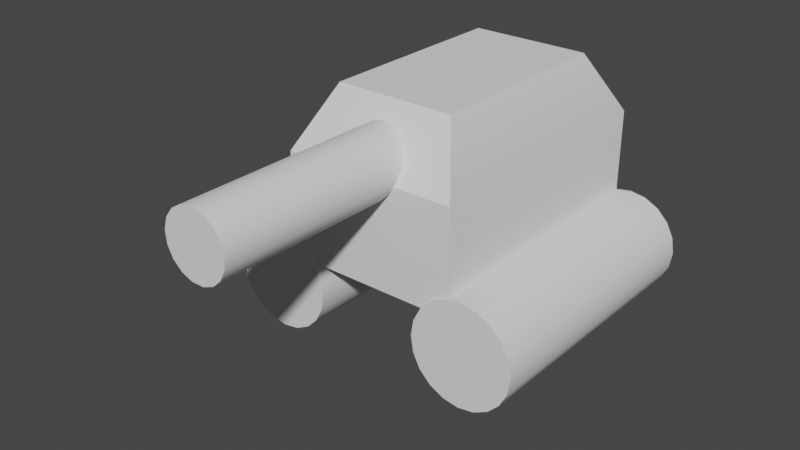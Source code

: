 # Source: Player_Blender.blend  (saved by Blender 3.4.6; exported with 4.5.12 LTS)
import bpy
from mathutils import Matrix  # noqa: F401  (used for matrix-valued properties, if any)

bpy.ops.wm.read_factory_settings(use_empty=True)
scene = bpy.context.scene
scene.name = 'Scene'

# ---- collections
col_player = bpy.data.collections.new('Player'); scene.collection.children.link(col_player)

# ---- node groups
ng_auto_smooth = bpy.data.node_groups.new('Auto Smooth', 'GeometryNodeTree')
_s = ng_auto_smooth.interface.new_socket(name='Geometry', in_out='OUTPUT', socket_type='NodeSocketGeometry')
_s = ng_auto_smooth.interface.new_socket(name='Geometry', in_out='INPUT', socket_type='NodeSocketGeometry')
_s = ng_auto_smooth.interface.new_socket(name='Angle', in_out='INPUT', socket_type='NodeSocketFloat')
_s.subtype = 'ANGLE'
_s.min_value = 0.0
_s.max_value = 3.142
ng_auto_smooth.is_modifier = True
_N = ng_auto_smooth.nodes; _L = ng_auto_smooth.links
n0 = _N.new('NodeGroupOutput'); n0.name = 'Group Output'; n0.location = (480, -100)
n1 = _N.new('NodeGroupInput'); n1.name = 'Group Input'; n1.location = (-420, -300)
n2 = _N.new('NodeGroupInput'); n2.name = 'Group Input.001'; n2.location = (-60, -100)
n3 = _N.new('GeometryNodeSetShadeSmooth'); n3.name = 'Set Shade Smooth'; n3.location = (120, -100)
n3.domain = 'EDGE'
n4 = _N.new('GeometryNodeSetShadeSmooth'); n4.name = 'Set Shade Smooth.001'; n4.location = (300, -100)
n5 = _N.new('GeometryNodeInputMeshEdgeAngle'); n5.name = 'Edge Angle'; n5.location = (-420, -220)
n6 = _N.new('GeometryNodeInputEdgeSmooth'); n6.name = 'Is Edge Smooth'; n6.location = (-60, -160)
n7 = _N.new('GeometryNodeInputShadeSmooth'); n7.name = 'Is Face Smooth'; n7.location = (-240, -340)
n8 = _N.new('FunctionNodeBooleanMath'); n8.name = 'Boolean Math'; n8.location = (-60, -220)
n9 = _N.new('FunctionNodeCompare'); n9.name = 'Compare'; n9.location = (-240, -180)
n9.operation = 'LESS_EQUAL'
_L.new(n5.outputs[0], n9.inputs[0])
_L.new(n4.outputs[0], n0.inputs[0])
_L.new(n1.outputs[1], n9.inputs[1])
_L.new(n9.outputs[0], n8.inputs[0])
_L.new(n7.outputs[0], n8.inputs[1])
_L.new(n2.outputs[0], n3.inputs[0])
_L.new(n6.outputs[0], n3.inputs[1])
_L.new(n3.outputs[0], n4.inputs[0])
_L.new(n8.outputs[0], n3.inputs[2])
n0.is_active_output = True

# ---- world
world_world = bpy.data.worlds.new('World'); scene.world = world_world
world_world.use_nodes = True; world_world.node_tree.nodes.clear()
_N = world_world.node_tree.nodes; _L = world_world.node_tree.links
n0 = _N.new('ShaderNodeOutputWorld'); n0.name = 'World Output'; n0.location = (300, 300)
n1 = _N.new('ShaderNodeBackground'); n1.name = 'Background'; n1.location = (10, 300)
n1.inputs[0].default_value = (0.05088, 0.05088, 0.05088, 1.0)
_L.new(n1.outputs[0], n0.inputs[0])
n0.is_active_output = True
world_world.color = (0.05088, 0.05088, 0.05088)
world_world.use_sun_shadow = False
world_world.sun_shadow_jitter_overblur = 0.0

# ---- meshes
me_cylinder = bpy.data.meshes.new('Cylinder')
me_cylinder.from_pydata([(0.0, 1.0, -1.0), (0.0, 1.0, 4.349), (0.309, 0.9511, -1.0), (0.309, 0.9511, 4.349), (0.5878, 0.809, -1.0), (0.5878, 0.809, 4.349), (0.809, 0.5878, -1.0), (0.809, 0.5878, 4.349), (0.9511, 0.309, -1.0), (0.9511, 0.309, 4.349), (1.0, 0.0, -1.0), (1.0, 1.464e-07, 4.349), (0.9511, -0.309, -1.0), (0.9511, -0.309, 4.349), (0.809, -0.5878, -1.0), (0.809, -0.5878, 4.349), (0.5878, -0.809, -1.0), (0.5878, -0.809, 4.349), (0.309, -0.9511, -1.0), (0.309, -0.9511, 4.349), (0.0, -1.0, -1.0), (0.0, -1.0, 4.349), (-0.309, -0.9511, -1.0), (-0.309, -0.9511, 4.349), (-0.5878, -0.809, -1.0), (-0.5878, -0.809, 4.349), (-0.809, -0.5878, -1.0), (-0.809, -0.5878, 4.349), (-0.9511, -0.309, -1.0), (-0.9511, -0.309, 4.349), (-1.0, 0.0, -1.0), (-1.0, 1.464e-07, 4.349), (-0.9511, 0.309, -1.0), (-0.9511, 0.309, 4.349), (-0.809, 0.5878, -1.0), (-0.809, 0.5878, 4.349), (-0.5878, 0.809, -1.0), (-0.5878, 0.809, 4.349), (-0.309, 0.9511, -1.0), (-0.309, 0.9511, 4.349)], [], [(0, 1, 3, 2), (2, 3, 5, 4), (4, 5, 7, 6), (6, 7, 9, 8), (8, 9, 11, 10), (10, 11, 13, 12), (12, 13, 15, 14), (14, 15, 17, 16), (16, 17, 19, 18), (18, 19, 21, 20), (20, 21, 23, 22), (22, 23, 25, 24), (24, 25, 27, 26), (26, 27, 29, 28), (28, 29, 31, 30), (30, 31, 33, 32), (32, 33, 35, 34), (34, 35, 37, 36), (3, 1, 39, 37, 35, 33, 31, 29, 27, 25, 23, 21, 19, 17, 15, 13, 11, 9, 7, 5), (36, 37, 39, 38), (38, 39, 1, 0), (0, 2, 4, 6, 8, 10, 12, 14, 16, 18, 20, 22, 24, 26, 28, 30, 32, 34, 36, 38)])
me_cylinder.polygons.foreach_set('use_smooth', [True] * 22)
_uv = me_cylinder.uv_layers.new(name='UVMap')
_uv.uv.foreach_set('vector', [1.0, 0.5, 1.0, 1.0, 0.95, 1.0, 0.95, 0.5, 0.95, 0.5, 0.95, 1.0, 0.9, 1.0, 0.9, 0.5, 0.9, 0.5, 0.9, 1.0, 0.85, 1.0, 0.85, 0.5, 0.85, 0.5, 0.85, 1.0, 0.8, 1.0, 0.8, 0.5, 0.8, 0.5, 0.8, 1.0, 0.75, 1.0, 0.75, 0.5, 0.75, 0.5, 0.75, 1.0, 0.7, 1.0, 0.7, 0.5, 0.7, 0.5, 0.7, 1.0, 0.65, 1.0, 0.65, 0.5, 0.65, 0.5, 0.65, 1.0, 0.6, 1.0, 0.6, 0.5, 0.6, 0.5, 0.6, 1.0, 0.55, 1.0, 0.55, 0.5, 0.55, 0.5, 0.55, 1.0, 0.5, 1.0, 0.5, 0.5, 0.5, 0.5, 0.5, 1.0, 0.45, 1.0, 0.45, 0.5, 0.45, 0.5, 0.45, 1.0, 0.4, 1.0, 0.4, 0.5, 0.4, 0.5, 0.4, 1.0, 0.35, 1.0, 0.35, 0.5, 0.35, 0.5, 0.35, 1.0, 0.3, 1.0, 0.3, 0.5, 0.3, 0.5, 0.3, 1.0, 0.25, 1.0, 0.25, 0.5, 0.25, 0.5, 0.25, 1.0, 0.2, 1.0, 0.2, 0.5, 0.2, 0.5, 0.2, 1.0, 0.15, 1.0, 0.15, 0.5, 0.15, 0.5, 0.15, 1.0, 0.1, 1.0, 0.1, 0.5, 0.3242, 0.4783, 0.25, 0.49, 0.1758, 0.4783, 0.1089, 0.4442, 0.05584, 0.3911, 0.02175, 0.3242, 0.01, 0.25, 0.02175, 0.1758, 0.05584, 0.1089, 0.1089, 0.05584, 0.1758, 0.02175, 0.25, 0.01, 0.3242, 0.02175, 0.3911, 0.05584, 0.4442, 0.1089, 0.4783, 0.1758, 0.49, 0.25, 0.4783, 0.3242, 0.4442, 0.3911, 0.3911, 0.4442, 0.1, 0.5, 0.1, 1.0, 0.05, 1.0, 0.05, 0.5, 0.05, 0.5, 0.05, 1.0, -1.565e-07, 1.0, -1.565e-07, 0.5, 0.75, 0.49, 0.8242, 0.4783, 0.8911, 0.4442, 0.9442, 0.3911, 0.9783, 0.3242, 0.99, 0.25, 0.9783, 0.1758, 0.9442, 0.1089, 0.8911, 0.05584, 0.8242, 0.02175, 0.75, 0.01, 0.6758, 0.02175, 0.6089, 0.05584, 0.5558, 0.1089, 0.5217, 0.1758, 0.51, 0.25, 0.5217, 0.3242, 0.5558, 0.3911, 0.6089, 0.4442, 0.6758, 0.4783])
me_cylinder.update()
me_cylinder_001 = bpy.data.meshes.new('Cylinder.001')
me_cylinder_001.from_pydata([(0.0, 1.0, -1.0), (0.0, 1.0, 4.349), (0.309, 0.9511, -1.0), (0.309, 0.9511, 4.349), (0.5878, 0.809, -1.0), (0.5878, 0.809, 4.349), (0.809, 0.5878, -1.0), (0.809, 0.5878, 4.349), (0.9511, 0.309, -1.0), (0.9511, 0.309, 4.349), (1.0, 0.0, -1.0), (1.0, 1.464e-07, 4.349), (0.9511, -0.309, -1.0), (0.9511, -0.309, 4.349), (0.809, -0.5878, -1.0), (0.809, -0.5878, 4.349), (0.5878, -0.809, -1.0), (0.5878, -0.809, 4.349), (0.309, -0.9511, -1.0), (0.309, -0.9511, 4.349), (0.0, -1.0, -1.0), (0.0, -1.0, 4.349), (-0.309, -0.9511, -1.0), (-0.309, -0.9511, 4.349), (-0.5878, -0.809, -1.0), (-0.5878, -0.809, 4.349), (-0.809, -0.5878, -1.0), (-0.809, -0.5878, 4.349), (-0.9511, -0.309, -1.0), (-0.9511, -0.309, 4.349), (-1.0, 0.0, -1.0), (-1.0, 1.464e-07, 4.349), (-0.9511, 0.309, -1.0), (-0.9511, 0.309, 4.349), (-0.809, 0.5878, -1.0), (-0.809, 0.5878, 4.349), (-0.5878, 0.809, -1.0), (-0.5878, 0.809, 4.349), (-0.309, 0.9511, -1.0), (-0.309, 0.9511, 4.349)], [], [(0, 1, 3, 2), (2, 3, 5, 4), (4, 5, 7, 6), (6, 7, 9, 8), (8, 9, 11, 10), (10, 11, 13, 12), (12, 13, 15, 14), (14, 15, 17, 16), (16, 17, 19, 18), (18, 19, 21, 20), (20, 21, 23, 22), (22, 23, 25, 24), (24, 25, 27, 26), (26, 27, 29, 28), (28, 29, 31, 30), (30, 31, 33, 32), (32, 33, 35, 34), (34, 35, 37, 36), (3, 1, 39, 37, 35, 33, 31, 29, 27, 25, 23, 21, 19, 17, 15, 13, 11, 9, 7, 5), (36, 37, 39, 38), (38, 39, 1, 0), (0, 2, 4, 6, 8, 10, 12, 14, 16, 18, 20, 22, 24, 26, 28, 30, 32, 34, 36, 38)])
me_cylinder_001.polygons.foreach_set('use_smooth', [True] * 22)
_uv = me_cylinder_001.uv_layers.new(name='UVMap')
_uv.uv.foreach_set('vector', [1.0, 0.5, 1.0, 1.0, 0.95, 1.0, 0.95, 0.5, 0.95, 0.5, 0.95, 1.0, 0.9, 1.0, 0.9, 0.5, 0.9, 0.5, 0.9, 1.0, 0.85, 1.0, 0.85, 0.5, 0.85, 0.5, 0.85, 1.0, 0.8, 1.0, 0.8, 0.5, 0.8, 0.5, 0.8, 1.0, 0.75, 1.0, 0.75, 0.5, 0.75, 0.5, 0.75, 1.0, 0.7, 1.0, 0.7, 0.5, 0.7, 0.5, 0.7, 1.0, 0.65, 1.0, 0.65, 0.5, 0.65, 0.5, 0.65, 1.0, 0.6, 1.0, 0.6, 0.5, 0.6, 0.5, 0.6, 1.0, 0.55, 1.0, 0.55, 0.5, 0.55, 0.5, 0.55, 1.0, 0.5, 1.0, 0.5, 0.5, 0.5, 0.5, 0.5, 1.0, 0.45, 1.0, 0.45, 0.5, 0.45, 0.5, 0.45, 1.0, 0.4, 1.0, 0.4, 0.5, 0.4, 0.5, 0.4, 1.0, 0.35, 1.0, 0.35, 0.5, 0.35, 0.5, 0.35, 1.0, 0.3, 1.0, 0.3, 0.5, 0.3, 0.5, 0.3, 1.0, 0.25, 1.0, 0.25, 0.5, 0.25, 0.5, 0.25, 1.0, 0.2, 1.0, 0.2, 0.5, 0.2, 0.5, 0.2, 1.0, 0.15, 1.0, 0.15, 0.5, 0.15, 0.5, 0.15, 1.0, 0.1, 1.0, 0.1, 0.5, 0.3242, 0.4783, 0.25, 0.49, 0.1758, 0.4783, 0.1089, 0.4442, 0.05584, 0.3911, 0.02175, 0.3242, 0.01, 0.25, 0.02175, 0.1758, 0.05584, 0.1089, 0.1089, 0.05584, 0.1758, 0.02175, 0.25, 0.01, 0.3242, 0.02175, 0.3911, 0.05584, 0.4442, 0.1089, 0.4783, 0.1758, 0.49, 0.25, 0.4783, 0.3242, 0.4442, 0.3911, 0.3911, 0.4442, 0.1, 0.5, 0.1, 1.0, 0.05, 1.0, 0.05, 0.5, 0.05, 0.5, 0.05, 1.0, -1.565e-07, 1.0, -1.565e-07, 0.5, 0.75, 0.49, 0.8242, 0.4783, 0.8911, 0.4442, 0.9442, 0.3911, 0.9783, 0.3242, 0.99, 0.25, 0.9783, 0.1758, 0.9442, 0.1089, 0.8911, 0.05584, 0.8242, 0.02175, 0.75, 0.01, 0.6758, 0.02175, 0.6089, 0.05584, 0.5558, 0.1089, 0.5217, 0.1758, 0.51, 0.25, 0.5217, 0.3242, 0.5558, 0.3911, 0.6089, 0.4442, 0.6758, 0.4783])
me_cylinder_001.update()
me_cube_001 = bpy.data.meshes.new('Cube.001')
me_cube_001.from_pydata([(1.704, -4.288, -1.0), (1.162, -3.6, 2.169), (1.704, 0.9822, -1.0), (1.162, 0.2939, 2.169), (-1.704, -4.288, -1.0), (-1.162, -3.6, 2.169), (-1.704, 0.9822, -1.0), (-1.162, 0.2939, 2.169), (1.704, 0.9822, 1.0), (1.704, -4.288, 1.0), (-1.704, 0.9822, 1.0), (-1.704, -4.288, 1.0), (0.0, -3.395, 1.841), (0.0, -7.865, 1.841), (0.224, -3.395, 1.799), (0.224, -7.865, 1.799), (0.4177, -3.395, 1.679), (0.4177, -7.865, 1.679), (0.555, -3.395, 1.497), (0.555, -7.865, 1.497), (0.6174, -3.395, 1.278), (0.6174, -7.865, 1.278), (0.5963, -3.395, 1.051), (0.5963, -7.865, 1.051), (0.4948, -3.395, 0.847), (0.4948, -7.865, 0.847), (0.3264, -3.395, 0.6935), (0.3264, -7.865, 0.6935), (0.1139, -3.395, 0.6112), (0.1139, -7.865, 0.6112), (-0.1139, -3.395, 0.6112), (-0.1139, -7.865, 0.6112), (-0.3264, -3.395, 0.6935), (-0.3264, -7.865, 0.6935), (-0.4948, -3.395, 0.847), (-0.4948, -7.865, 0.847), (-0.5963, -3.395, 1.051), (-0.5963, -7.865, 1.051), (-0.6174, -3.395, 1.278), (-0.6174, -7.865, 1.278), (-0.555, -3.395, 1.497), (-0.555, -7.865, 1.497), (-0.4177, -3.395, 1.679), (-0.4177, -7.865, 1.679), (-0.224, -3.395, 1.799), (-0.224, -7.865, 1.799)], [], [(7, 5, 1, 3), (2, 8, 9, 0), (4, 0, 9, 11), (0, 4, 6, 2), (6, 4, 11, 10), (2, 6, 10, 8), (3, 1, 9, 8), (7, 3, 8, 10), (5, 7, 10, 11), (1, 5, 11, 9), (12, 13, 15, 14), (14, 15, 17, 16), (16, 17, 19, 18), (18, 19, 21, 20), (20, 21, 23, 22), (22, 23, 25, 24), (24, 25, 27, 26), (26, 27, 29, 28), (28, 29, 31, 30), (30, 31, 33, 32), (32, 33, 35, 34), (34, 35, 37, 36), (36, 37, 39, 38), (38, 39, 41, 40), (40, 41, 43, 42), (15, 13, 45, 43, 41, 39, 37, 35, 33, 31, 29, 27, 25, 23, 21, 19, 17), (42, 43, 45, 44), (44, 45, 13, 12), (12, 14, 16, 18, 20, 22, 24, 26, 28, 30, 32, 34, 36, 38, 40, 42, 44)])
me_cube_001.polygons.foreach_set('use_smooth', [True] * 29)
_uv = me_cube_001.uv_layers.new(name='UVMap')
_uv.uv.foreach_set('vector', [0.625, 0.5154, 0.625, 0.7346, 0.625, 0.7346, 0.625, 0.5154, 0.375, 0.5, 0.625, 0.5, 0.625, 0.75, 0.375, 0.75, 0.375, 0.75, 0.375, 0.75, 0.625, 0.75, 0.625, 0.75, 0.375, 0.75, 0.375, 0.75, 0.375, 0.5, 0.375, 0.5, 0.375, 0.5, 0.375, 0.75, 0.625, 0.75, 0.625, 0.5, 0.375, 0.5, 0.375, 0.5, 0.625, 0.5, 0.625, 0.5, 0.625, 0.5154, 0.625, 0.7346, 0.625, 0.75, 0.625, 0.5, 0.625, 0.5154, 0.625, 0.5154, 0.625, 0.5, 0.625, 0.5, 0.625, 0.7346, 0.625, 0.5154, 0.625, 0.5, 0.625, 0.75, 0.625, 0.7346, 0.625, 0.7346, 0.625, 0.75, 0.625, 0.75, 1.0, 0.5, 1.0, 1.0, 0.9412, 1.0, 0.9412, 0.5, 0.9412, 0.5, 0.9412, 1.0, 0.8824, 1.0, 0.8824, 0.5, 0.8824, 0.5, 0.8824, 1.0, 0.8235, 1.0, 0.8235, 0.5, 0.8235, 0.5, 0.8235, 1.0, 0.7647, 1.0, 0.7647, 0.5, 0.7647, 0.5, 0.7647, 1.0, 0.7059, 1.0, 0.7059, 0.5, 0.7059, 0.5, 0.7059, 1.0, 0.6471, 1.0, 0.6471, 0.5, 0.6471, 0.5, 0.6471, 1.0, 0.5882, 1.0, 0.5882, 0.5, 0.5882, 0.5, 0.5882, 1.0, 0.5294, 1.0, 0.5294, 0.5, 0.5294, 0.5, 0.5294, 1.0, 0.4706, 1.0, 0.4706, 0.5, 0.4706, 0.5, 0.4706, 1.0, 0.4118, 1.0, 0.4118, 0.5, 0.4118, 0.5, 0.4118, 1.0, 0.3529, 1.0, 0.3529, 0.5, 0.3529, 0.5, 0.3529, 1.0, 0.2941, 1.0, 0.2941, 0.5, 0.2941, 0.5, 0.2941, 1.0, 0.2353, 1.0, 0.2353, 0.5, 0.2353, 0.5, 0.2353, 1.0, 0.1765, 1.0, 0.1765, 0.5, 0.1765, 0.5, 0.1765, 1.0, 0.1176, 1.0, 0.1176, 0.5, 0.3367, 0.4738, 0.25, 0.49, 0.1633, 0.4738, 0.08831, 0.4274, 0.03516, 0.357, 0.01102, 0.2721, 0.01916, 0.1843, 0.05848, 0.1054, 0.1237, 0.04595, 0.2059, 0.01409, 0.2941, 0.01409, 0.3763, 0.04595, 0.4415, 0.1054, 0.4808, 0.1843, 0.489, 0.2721, 0.4648, 0.357, 0.4117, 0.4274, 0.1176, 0.5, 0.1176, 1.0, 0.05882, 1.0, 0.05882, 0.5, 0.05882, 0.5, 0.05882, 1.0, 5.215e-08, 1.0, 5.215e-08, 0.5, 0.75, 0.49, 0.8367, 0.4738, 0.9117, 0.4274, 0.9648, 0.357, 0.989, 0.2721, 0.9808, 0.1843, 0.9415, 0.1054, 0.8763, 0.04595, 0.7941, 0.01409, 0.7059, 0.01409, 0.6237, 0.04595, 0.5585, 0.1054, 0.5192, 0.1843, 0.511, 0.2721, 0.5352, 0.357, 0.5883, 0.4274, 0.6633, 0.4738])
me_cube_001.update()

# ---- objects
ob_right_wheel = bpy.data.objects.new('Right Wheel', me_cylinder)
ob_left_wheel = bpy.data.objects.new('Left Wheel', me_cylinder_001)
ob_body = bpy.data.objects.new('Body', me_cube_001)

# ---- transforms, parenting, visibility, modifiers, constraints
ob_right_wheel.location = (-2.0, 1.747, 0.0)
ob_right_wheel.rotation_euler = (1.571, 0.0, 0.0)
_m = ob_right_wheel.modifiers.new('Auto Smooth', 'NODES')
_m.node_group = ng_auto_smooth
_gi = [s.identifier for s in ng_auto_smooth.interface.items_tree if s.item_type == 'SOCKET' and s.in_out == 'INPUT']
_m[_gi[1]] = 0.5236  # Angle
ob_left_wheel.location = (2.0, 1.747, 0.0)
ob_left_wheel.rotation_euler = (1.571, 0.0, 0.0)
_m = ob_left_wheel.modifiers.new('Auto Smooth', 'NODES')
_m.node_group = ng_auto_smooth
_gi = [s.identifier for s in ng_auto_smooth.interface.items_tree if s.item_type == 'SOCKET' and s.in_out == 'INPUT']
_m[_gi[1]] = 0.5236  # Angle
ob_body.location = (0.0, 1.747, 1.556)
_m = ob_body.modifiers.new('Auto Smooth', 'NODES')
_m.node_group = ng_auto_smooth
_gi = [s.identifier for s in ng_auto_smooth.interface.items_tree if s.item_type == 'SOCKET' and s.in_out == 'INPUT']
_m[_gi[1]] = 0.5236  # Angle

# ---- collection membership
col_player.objects.link(ob_right_wheel)
col_player.objects.link(ob_left_wheel)
col_player.objects.link(ob_body)

# ---- scene / render settings (as saved in the file)
scene.frame_start = 1; scene.frame_end = 250; scene.frame_set(1)
scene.render.engine = 'BLENDER_EEVEE_NEXT'
scene.cycles.sampling_pattern = 'TABULATED_SOBOL'
scene.cycles.use_light_tree = False
scene.view_settings.view_transform = 'Filmic'
bpy.context.view_layer.update()

# ---- added for rendering (the .blend has no active camera and no usable light): camera, sun
cam_auto = bpy.data.cameras.new('AutoCamera')
cam_auto.lens = 50.0
cam_auto.sensor_width = 36.0
cam_auto.clip_end = 1000.0
ob_auto_camera = bpy.data.objects.new('AutoCamera', cam_auto)
scene.collection.objects.link(ob_auto_camera)
ob_auto_camera.location = (10.826, -14.6766, 10.0232)
ob_auto_camera.rotation_euler = (1.09748, -7.21219e-08, 0.694738)
scene.camera = ob_auto_camera
light_auto_sun = bpy.data.lights.new('AutoSun', 'SUN')
light_auto_sun.energy = 3.0
light_auto_sun.angle = 0.0523599
ob_auto_sun = bpy.data.objects.new('AutoSun', light_auto_sun)
scene.collection.objects.link(ob_auto_sun)
ob_auto_sun.rotation_euler = (0.872665, 0.174533, 0.523599)
bpy.context.view_layer.update()
